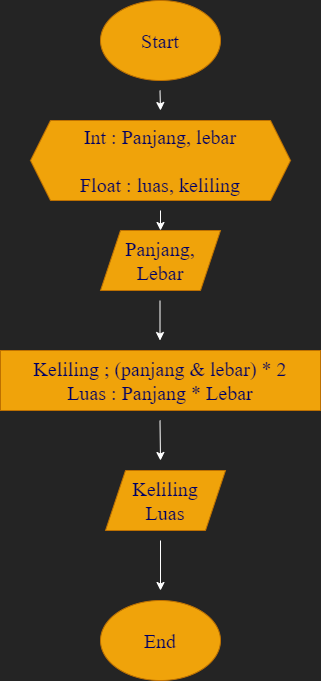

The diagram above was exported from draw.io. Its source (the exported page's mxGraphModel, read from the mxfile embedded in the PNG):
<mxGraphModel dx="662" dy="299" grid="1" gridSize="10" guides="1" tooltips="1" connect="1" arrows="1" fold="1" page="1" pageScale="1" pageWidth="850" pageHeight="1100" background="#242424" math="0" shadow="0">
  <root>
    <mxCell id="0" />
    <mxCell id="1" parent="0" />
    <mxCell id="2" value="" style="ellipse;whiteSpace=wrap;html=1;fillColor=#f0a30a;fontColor=#000000;strokeColor=#BD7000;fontFamily=Times New Roman;" vertex="1" parent="1">
      <mxGeometry x="260" width="120" height="80" as="geometry" />
    </mxCell>
    <mxCell id="3" value="Start" style="text;strokeColor=none;align=center;fillColor=none;html=1;verticalAlign=middle;whiteSpace=wrap;rounded=0;fontFamily=Times New Roman;fontColor=#000066;fontSize=20;" vertex="1" parent="1">
      <mxGeometry x="250" y="10" width="140" height="60" as="geometry" />
    </mxCell>
    <mxCell id="4" value="" style="shape=hexagon;perimeter=hexagonPerimeter2;whiteSpace=wrap;html=1;fixedSize=1;fontFamily=Times New Roman;fontSize=20;fontColor=#000000;fillColor=#f0a30a;strokeColor=#BD7000;" vertex="1" parent="1">
      <mxGeometry x="190" y="120" width="260" height="80" as="geometry" />
    </mxCell>
    <mxCell id="5" value="Int : Panjang, lebar&lt;br&gt;&lt;br&gt;Float : luas, keliling" style="text;strokeColor=none;align=center;fillColor=none;html=1;verticalAlign=middle;whiteSpace=wrap;rounded=0;fontFamily=Times New Roman;fontSize=20;fontColor=#000066;" vertex="1" parent="1">
      <mxGeometry x="185" y="110" width="270" height="100" as="geometry" />
    </mxCell>
    <mxCell id="6" value="" style="shape=parallelogram;perimeter=parallelogramPerimeter;whiteSpace=wrap;html=1;fixedSize=1;fontFamily=Times New Roman;fontSize=20;fontColor=#000000;fillColor=#f0a30a;strokeColor=#BD7000;" vertex="1" parent="1">
      <mxGeometry x="260" y="230" width="120" height="60" as="geometry" />
    </mxCell>
    <mxCell id="7" value="Panjang, Lebar" style="text;strokeColor=none;align=center;fillColor=none;html=1;verticalAlign=middle;whiteSpace=wrap;rounded=0;fontFamily=Times New Roman;fontSize=20;fontColor=#000066;" vertex="1" parent="1">
      <mxGeometry x="270" y="245" width="100" height="30" as="geometry" />
    </mxCell>
    <mxCell id="8" value="" style="rounded=0;whiteSpace=wrap;html=1;fontFamily=Times New Roman;fontSize=20;fontColor=#000000;fillColor=#f0a30a;strokeColor=#BD7000;" vertex="1" parent="1">
      <mxGeometry x="160" y="350" width="320" height="60" as="geometry" />
    </mxCell>
    <mxCell id="9" value="Keliling ; (panjang &amp;amp; lebar) * 2&lt;br&gt;Luas : Panjang * Lebar" style="text;strokeColor=none;align=center;fillColor=none;html=1;verticalAlign=middle;whiteSpace=wrap;rounded=0;fontFamily=Times New Roman;fontSize=20;fontColor=#000066;" vertex="1" parent="1">
      <mxGeometry x="190" y="365" width="260" height="30" as="geometry" />
    </mxCell>
    <mxCell id="13" style="edgeStyle=none;html=1;exitX=0;exitY=1;exitDx=0;exitDy=0;fontFamily=Times New Roman;fontSize=20;fontColor=#000066;" edge="1" parent="1" source="10" target="11">
      <mxGeometry relative="1" as="geometry" />
    </mxCell>
    <mxCell id="10" value="" style="shape=parallelogram;perimeter=parallelogramPerimeter;whiteSpace=wrap;html=1;fixedSize=1;fontFamily=Times New Roman;fontSize=20;fontColor=#000000;fillColor=#f0a30a;strokeColor=#BD7000;" vertex="1" parent="1">
      <mxGeometry x="265" y="470" width="120" height="60" as="geometry" />
    </mxCell>
    <mxCell id="11" value="Keliling&lt;br&gt;Luas" style="text;strokeColor=none;align=center;fillColor=none;html=1;verticalAlign=middle;whiteSpace=wrap;rounded=0;fontFamily=Times New Roman;fontSize=20;fontColor=#000066;" vertex="1" parent="1">
      <mxGeometry x="295" y="485" width="60" height="30" as="geometry" />
    </mxCell>
    <mxCell id="12" value="" style="ellipse;whiteSpace=wrap;html=1;fontFamily=Times New Roman;fontSize=20;fontColor=#000000;fillColor=#f0a30a;strokeColor=#BD7000;" vertex="1" parent="1">
      <mxGeometry x="260" y="600" width="120" height="80" as="geometry" />
    </mxCell>
    <mxCell id="14" value="End" style="text;strokeColor=none;align=center;fillColor=none;html=1;verticalAlign=middle;whiteSpace=wrap;rounded=0;fontFamily=Times New Roman;fontSize=20;fontColor=#000066;" vertex="1" parent="1">
      <mxGeometry x="290" y="625" width="60" height="30" as="geometry" />
    </mxCell>
    <mxCell id="18" value="" style="endArrow=classic;html=1;fontFamily=Times New Roman;fontSize=20;fontColor=#000066;strokeColor=#FFFFFF;targetPerimeterSpacing=0;" edge="1" parent="1">
      <mxGeometry width="50" height="50" relative="1" as="geometry">
        <mxPoint x="320" y="540" as="sourcePoint" />
        <mxPoint x="320" y="590" as="targetPoint" />
      </mxGeometry>
    </mxCell>
    <mxCell id="19" value="" style="endArrow=classic;html=1;fontFamily=Times New Roman;fontSize=20;fontColor=#000066;strokeColor=#FFFFFF;targetPerimeterSpacing=0;" edge="1" parent="1">
      <mxGeometry width="50" height="50" relative="1" as="geometry">
        <mxPoint x="319.5" y="420" as="sourcePoint" />
        <mxPoint x="320" y="460" as="targetPoint" />
      </mxGeometry>
    </mxCell>
    <mxCell id="20" value="" style="endArrow=classic;html=1;fontFamily=Times New Roman;fontSize=20;fontColor=#000066;strokeColor=#FFFFFF;targetPerimeterSpacing=0;" edge="1" parent="1">
      <mxGeometry width="50" height="50" relative="1" as="geometry">
        <mxPoint x="319.5" y="300" as="sourcePoint" />
        <mxPoint x="319.5" y="340" as="targetPoint" />
      </mxGeometry>
    </mxCell>
    <mxCell id="21" value="" style="endArrow=classic;html=1;fontFamily=Times New Roman;fontSize=20;fontColor=#000066;strokeColor=#FFFFFF;targetPerimeterSpacing=0;" edge="1" parent="1">
      <mxGeometry width="50" height="50" relative="1" as="geometry">
        <mxPoint x="320" y="210" as="sourcePoint" />
        <mxPoint x="320" y="230" as="targetPoint" />
      </mxGeometry>
    </mxCell>
    <mxCell id="22" value="" style="endArrow=classic;html=1;fontFamily=Times New Roman;fontSize=20;fontColor=#000066;strokeColor=#FFFFFF;targetPerimeterSpacing=0;" edge="1" parent="1">
      <mxGeometry width="50" height="50" relative="1" as="geometry">
        <mxPoint x="319.5" y="90" as="sourcePoint" />
        <mxPoint x="320" y="110" as="targetPoint" />
      </mxGeometry>
    </mxCell>
  </root>
</mxGraphModel>